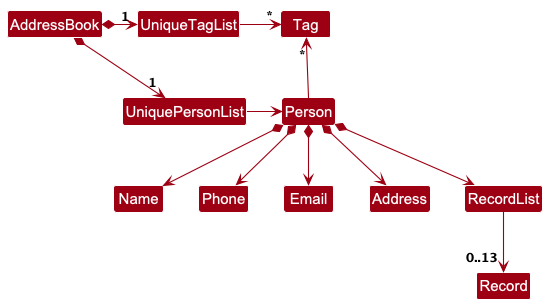

The diagram above was rendered by PlantUML. Its source (embedded in the PNG):
@startuml
!include style.puml
skinparam arrowThickness 1.1
skinparam arrowColor MODEL_COLOR
skinparam classBackgroundColor MODEL_COLOR

AddressBook *-right-> "1" UniquePersonList
AddressBook *-right-> "1" UniqueTagList
UniqueTagList -[hidden]down- UniquePersonList
UniqueTagList -[hidden]down- UniquePersonList

UniqueTagList -right-> "*" Tag
UniquePersonList -right-> Person

Person -up-> "*" Tag

Person *--> Name
Person *--> Phone
Person *--> Email
Person *--> Address
Person *--> RecordList

RecordList --> "0..13" Record
@enduml